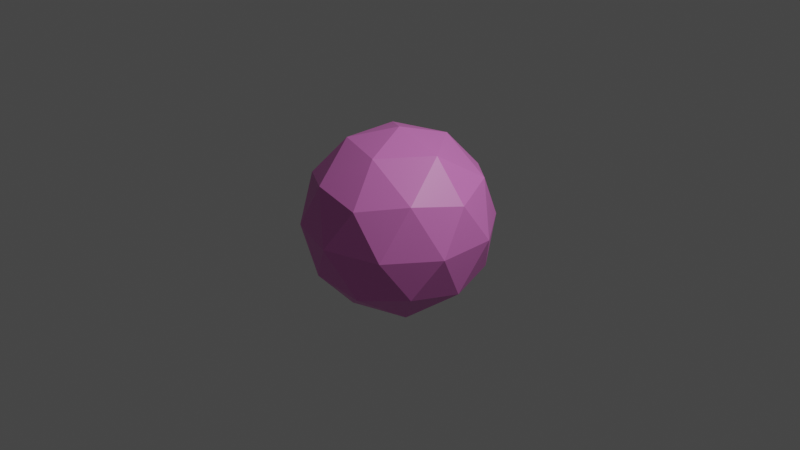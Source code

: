# Source: icosphere.blend  (saved by Blender 3.3.6; exported with 4.5.12 LTS)
import bpy
from mathutils import Matrix  # noqa: F401  (used for matrix-valued properties, if any)

bpy.ops.wm.read_factory_settings(use_empty=True)
scene = bpy.context.scene
scene.name = 'Scene'

# ---- collections
col_collection = bpy.data.collections.new('Collection'); scene.collection.children.link(col_collection)

# ---- materials (node trees are filled in below, after node groups)
mat_material = bpy.data.materials.new('Material')
mat_material.use_transparent_shadow = False

# ---- material node trees
mat_material.use_nodes = True; mat_material.node_tree.nodes.clear()
_N = mat_material.node_tree.nodes; _L = mat_material.node_tree.links
n0 = _N.new('ShaderNodeBsdfPrincipled'); n0.name = 'Principled BSDF'; n0.location = (10, 300)
n0.distribution = 'GGX'
n0.subsurface_method = 'RANDOM_WALK_SKIN'
n0.inputs[0].default_value = (0.8, 0.2102, 0.6383, 1.0)
n0.inputs[2].default_value = 0.4482
n0.inputs[3].default_value = 1.45
n0.inputs[27].default_value = (0.0, 0.0, 0.0, 1.0)
n0.inputs[28].default_value = 1.0
n1 = _N.new('ShaderNodeOutputMaterial'); n1.name = 'Material Output'; n1.location = (300, 300)
_L.new(n0.outputs[0], n1.inputs[0])
n1.is_active_output = True

# ---- world
world_world = bpy.data.worlds.new('World'); scene.world = world_world
world_world.use_nodes = True; world_world.node_tree.nodes.clear()
_N = world_world.node_tree.nodes; _L = world_world.node_tree.links
n0 = _N.new('ShaderNodeOutputWorld'); n0.name = 'World Output'; n0.location = (300, 300)
n1 = _N.new('ShaderNodeBackground'); n1.name = 'Background'; n1.location = (10, 300)
n1.inputs[0].default_value = (0.05088, 0.05088, 0.05088, 1.0)
_L.new(n1.outputs[0], n0.inputs[0])
n0.is_active_output = True
world_world.color = (0.05088, 0.05088, 0.05088)
world_world.use_sun_shadow = False
world_world.sun_shadow_jitter_overblur = 0.0

# ---- cameras
cam_camera = bpy.data.cameras.new('Camera')
cam_camera.clip_end = 100.0
cam_camera.ortho_scale = 7.314

# ---- lights
light_light = bpy.data.lights.new('Light', 'POINT')
light_light.transmission_factor = 0.0
light_light.energy = 1000.0
light_light.shadow_soft_size = 0.1
light_light.shadow_maximum_resolution = 0.006
light_light.use_absolute_resolution = True

# ---- meshes
me_icosphere = bpy.data.meshes.new('Icosphere')
me_icosphere.from_pydata([(0.0, 0.0, -1.0), (0.7236, -0.5257, -0.4472), (-0.2764, -0.8506, -0.4472), (-0.8944, 0.0, -0.4472), (-0.2764, 0.8506, -0.4472), (0.7236, 0.5257, -0.4472), (0.2764, -0.8506, 0.4472), (-0.7236, -0.5257, 0.4472), (-0.7236, 0.5257, 0.4472), (0.2764, 0.8506, 0.4472), (0.8944, 0.0, 0.4472), (0.0, 0.0, 1.0), (-0.1625, -0.5, -0.8507), (0.4253, -0.309, -0.8507), (0.2629, -0.809, -0.5257), (0.8506, 0.0, -0.5257), (0.4253, 0.309, -0.8507), (-0.5257, 0.0, -0.8507), (-0.6882, -0.5, -0.5257), (-0.1625, 0.5, -0.8507), (-0.6882, 0.5, -0.5257), (0.2629, 0.809, -0.5257), (0.9511, -0.309, 0.0), (0.9511, 0.309, 0.0), (0.0, -1.0, 0.0), (0.5878, -0.809, 0.0), (-0.9511, -0.309, 0.0), (-0.5878, -0.809, 0.0), (-0.5878, 0.809, 0.0), (-0.9511, 0.309, 0.0), (0.5878, 0.809, 0.0), (0.0, 1.0, 0.0), (0.6882, -0.5, 0.5257), (-0.2629, -0.809, 0.5257), (-0.8506, 0.0, 0.5257), (-0.2629, 0.809, 0.5257), (0.6882, 0.5, 0.5257), (0.1625, -0.5, 0.8507), (0.5257, 0.0, 0.8507), (-0.4253, -0.309, 0.8507), (-0.4253, 0.309, 0.8507), (0.1625, 0.5, 0.8507)], [], [(0, 13, 12), (1, 13, 15), (0, 12, 17), (0, 17, 19), (0, 19, 16), (1, 15, 22), (2, 14, 24), (3, 18, 26), (4, 20, 28), (5, 21, 30), (1, 22, 25), (2, 24, 27), (3, 26, 29), (4, 28, 31), (5, 30, 23), (6, 32, 37), (7, 33, 39), (8, 34, 40), (9, 35, 41), (10, 36, 38), (38, 41, 11), (38, 36, 41), (36, 9, 41), (41, 40, 11), (41, 35, 40), (35, 8, 40), (40, 39, 11), (40, 34, 39), (34, 7, 39), (39, 37, 11), (39, 33, 37), (33, 6, 37), (37, 38, 11), (37, 32, 38), (32, 10, 38), (23, 36, 10), (23, 30, 36), (30, 9, 36), (31, 35, 9), (31, 28, 35), (28, 8, 35), (29, 34, 8), (29, 26, 34), (26, 7, 34), (27, 33, 7), (27, 24, 33), (24, 6, 33), (25, 32, 6), (25, 22, 32), (22, 10, 32), (30, 31, 9), (30, 21, 31), (21, 4, 31), (28, 29, 8), (28, 20, 29), (20, 3, 29), (26, 27, 7), (26, 18, 27), (18, 2, 27), (24, 25, 6), (24, 14, 25), (14, 1, 25), (22, 23, 10), (22, 15, 23), (15, 5, 23), (16, 21, 5), (16, 19, 21), (19, 4, 21), (19, 20, 4), (19, 17, 20), (17, 3, 20), (17, 18, 3), (17, 12, 18), (12, 2, 18), (15, 16, 5), (15, 13, 16), (13, 0, 16), (12, 14, 2), (12, 13, 14), (13, 1, 14)])
_uv = me_icosphere.uv_layers.new(name='UVMap')
_uv.uv.foreach_set('vector', [0.1818, 0.0, 0.2273, 0.07873, 0.1364, 0.07873, 0.2727, 0.1575, 0.3182, 0.07873, 0.3636, 0.1575, 0.9091, 0.0, 0.9545, 0.07873, 0.8636, 0.07873, 0.7273, 0.0, 0.7727, 0.07873, 0.6818, 0.07873, 0.5455, 0.0, 0.5909, 0.07873, 0.5, 0.07873, 0.2727, 0.1575, 0.3636, 0.1575, 0.3182, 0.2362, 0.09091, 0.1575, 0.1818, 0.1575, 0.1364, 0.2362, 0.8182, 0.1575, 0.9091, 0.1575, 0.8636, 0.2362, 0.6364, 0.1575, 0.7273, 0.1575, 0.6818, 0.2362, 0.4545, 0.1575, 0.5455, 0.1575, 0.5, 0.2362, 0.2727, 0.1575, 0.3182, 0.2362, 0.2273, 0.2362, 0.09091, 0.1575, 0.1364, 0.2362, 0.04546, 0.2362, 0.8182, 0.1575, 0.8636, 0.2362, 0.7727, 0.2362, 0.6364, 0.1575, 0.6818, 0.2362, 0.5909, 0.2362, 0.4545, 0.1575, 0.5, 0.2362, 0.4091, 0.2362, 0.1818, 0.3149, 0.2727, 0.3149, 0.2273, 0.3937, 0.0, 0.3149, 0.09091, 0.3149, 0.04546, 0.3937, 0.7273, 0.3149, 0.8182, 0.3149, 0.7727, 0.3937, 0.5455, 0.3149, 0.6364, 0.3149, 0.5909, 0.3937, 0.3636, 0.3149, 0.4545, 0.3149, 0.4091, 0.3937, 0.4091, 0.3937, 0.5, 0.3937, 0.4545, 0.4724, 0.4091, 0.3937, 0.4545, 0.3149, 0.5, 0.3937, 0.4545, 0.3149, 0.5455, 0.3149, 0.5, 0.3937, 0.5909, 0.3937, 0.6818, 0.3937, 0.6364, 0.4724, 0.5909, 0.3937, 0.6364, 0.3149, 0.6818, 0.3937, 0.6364, 0.3149, 0.7273, 0.3149, 0.6818, 0.3937, 0.7727, 0.3937, 0.8636, 0.3937, 0.8182, 0.4724, 0.7727, 0.3937, 0.8182, 0.3149, 0.8636, 0.3937, 0.8182, 0.3149, 0.9091, 0.3149, 0.8636, 0.3937, 0.04546, 0.3937, 0.1364, 0.3937, 0.09091, 0.4724, 0.04546, 0.3937, 0.09091, 0.3149, 0.1364, 0.3937, 0.09091, 0.3149, 0.1818, 0.3149, 0.1364, 0.3937, 0.2273, 0.3937, 0.3182, 0.3937, 0.2727, 0.4724, 0.2273, 0.3937, 0.2727, 0.3149, 0.3182, 0.3937, 0.2727, 0.3149, 0.3636, 0.3149, 0.3182, 0.3937, 0.4091, 0.2362, 0.4545, 0.3149, 0.3636, 0.3149, 0.4091, 0.2362, 0.5, 0.2362, 0.4545, 0.3149, 0.5, 0.2362, 0.5455, 0.3149, 0.4545, 0.3149, 0.5909, 0.2362, 0.6364, 0.3149, 0.5455, 0.3149, 0.5909, 0.2362, 0.6818, 0.2362, 0.6364, 0.3149, 0.6818, 0.2362, 0.7273, 0.3149, 0.6364, 0.3149, 0.7727, 0.2362, 0.8182, 0.3149, 0.7273, 0.3149, 0.7727, 0.2362, 0.8636, 0.2362, 0.8182, 0.3149, 0.8636, 0.2362, 0.9091, 0.3149, 0.8182, 0.3149, 0.04546, 0.2362, 0.09091, 0.3149, 0.0, 0.3149, 0.04546, 0.2362, 0.1364, 0.2362, 0.09091, 0.3149, 0.1364, 0.2362, 0.1818, 0.3149, 0.09091, 0.3149, 0.2273, 0.2362, 0.2727, 0.3149, 0.1818, 0.3149, 0.2273, 0.2362, 0.3182, 0.2362, 0.2727, 0.3149, 0.3182, 0.2362, 0.3636, 0.3149, 0.2727, 0.3149, 0.5, 0.2362, 0.5909, 0.2362, 0.5455, 0.3149, 0.5, 0.2362, 0.5455, 0.1575, 0.5909, 0.2362, 0.5455, 0.1575, 0.6364, 0.1575, 0.5909, 0.2362, 0.6818, 0.2362, 0.7727, 0.2362, 0.7273, 0.3149, 0.6818, 0.2362, 0.7273, 0.1575, 0.7727, 0.2362, 0.7273, 0.1575, 0.8182, 0.1575, 0.7727, 0.2362, 0.8636, 0.2362, 0.9545, 0.2362, 0.9091, 0.3149, 0.8636, 0.2362, 0.9091, 0.1575, 0.9545, 0.2362, 0.9091, 0.1575, 1.0, 0.1575, 0.9545, 0.2362, 0.1364, 0.2362, 0.2273, 0.2362, 0.1818, 0.3149, 0.1364, 0.2362, 0.1818, 0.1575, 0.2273, 0.2362, 0.1818, 0.1575, 0.2727, 0.1575, 0.2273, 0.2362, 0.3182, 0.2362, 0.4091, 0.2362, 0.3636, 0.3149, 0.3182, 0.2362, 0.3636, 0.1575, 0.4091, 0.2362, 0.3636, 0.1575, 0.4545, 0.1575, 0.4091, 0.2362, 0.5, 0.07873, 0.5455, 0.1575, 0.4545, 0.1575, 0.5, 0.07873, 0.5909, 0.07873, 0.5455, 0.1575, 0.5909, 0.07873, 0.6364, 0.1575, 0.5455, 0.1575, 0.6818, 0.07873, 0.7273, 0.1575, 0.6364, 0.1575, 0.6818, 0.07873, 0.7727, 0.07873, 0.7273, 0.1575, 0.7727, 0.07873, 0.8182, 0.1575, 0.7273, 0.1575, 0.8636, 0.07873, 0.9091, 0.1575, 0.8182, 0.1575, 0.8636, 0.07873, 0.9545, 0.07873, 0.9091, 0.1575, 0.9545, 0.07873, 1.0, 0.1575, 0.9091, 0.1575, 0.3636, 0.1575, 0.4091, 0.07873, 0.4545, 0.1575, 0.3636, 0.1575, 0.3182, 0.07873, 0.4091, 0.07873, 0.3182, 0.07873, 0.3636, 0.0, 0.4091, 0.07873, 0.1364, 0.07873, 0.1818, 0.1575, 0.09091, 0.1575, 0.1364, 0.07873, 0.2273, 0.07873, 0.1818, 0.1575, 0.2273, 0.07873, 0.2727, 0.1575, 0.1818, 0.1575])
me_icosphere.materials.append(mat_material)
me_icosphere.update()

# ---- objects
ob_light = bpy.data.objects.new('Light', light_light)
ob_camera = bpy.data.objects.new('Camera', cam_camera)
ob_icosphere = bpy.data.objects.new('Icosphere', me_icosphere)

# ---- transforms, parenting, visibility, modifiers, constraints
ob_light.location = (4.076, 1.005, 5.904)
ob_light.rotation_euler = (0.6503, 0.05522, 1.866)
ob_light.lock_rotations_4d = False
ob_light.empty_display_type = 'ARROWS'
ob_light.color = (0.0, 0.0, 0.0, 0.0)
ob_light.lineart.crease_threshold = 0.0
ob_camera.location = (7.359, -6.926, 4.958)
ob_camera.rotation_euler = (1.109, 0.0, 0.8149)
ob_camera.lock_rotations_4d = False
ob_camera.empty_display_type = 'ARROWS'
ob_camera.color = (0.0, 0.0, 0.0, 0.0)
ob_camera.display_type = 'WIRE'
ob_camera.lineart.crease_threshold = 0.0
ob_icosphere.location = (0.0, 0.0, 0.0)

# ---- collection membership
col_collection.objects.link(ob_light)
col_collection.objects.link(ob_camera)
col_collection.objects.link(ob_icosphere)

# ---- scene / render settings (as saved in the file)
scene.camera = ob_camera
scene.frame_start = 1; scene.frame_end = 250; scene.frame_set(1)
scene.render.engine = 'BLENDER_EEVEE_NEXT'
scene.cycles.sampling_pattern = 'TABULATED_SOBOL'
scene.cycles.use_light_tree = False
scene.view_settings.view_transform = 'Filmic'
bpy.context.view_layer.update()
